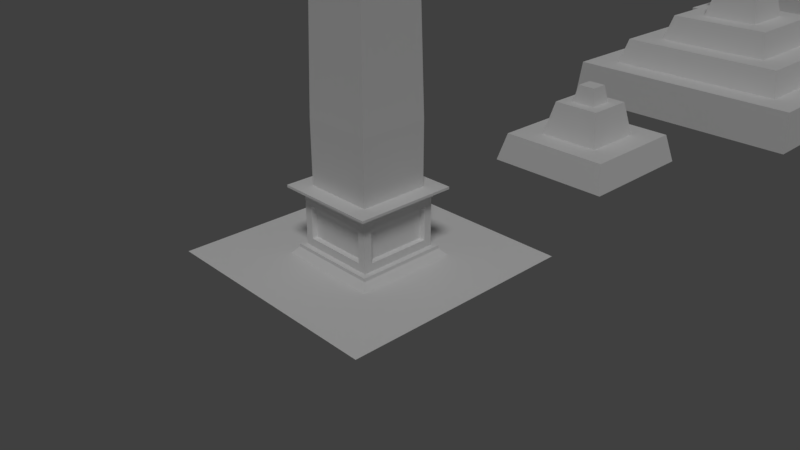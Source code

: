 # Source: Obelisk_mini_pyramids.blend  (saved by Blender 2.79.0; exported with 4.5.12 LTS)
import bpy
from mathutils import Matrix  # noqa: F401  (used for matrix-valued properties, if any)

bpy.ops.wm.read_factory_settings(use_empty=True)
scene = bpy.context.scene
scene.name = 'Scene'

# ---- collections
col_collection_1 = bpy.data.collections.new('Collection 1'); scene.collection.children.link(col_collection_1)

# ---- materials (node trees are filled in below, after node groups)
mat_mini_pyramids_1 = bpy.data.materials.new('mini pyramids_1')
mat_mini_pyramids_1.alpha_threshold = 0.0
mat_mini_pyramids_1.use_transparent_shadow = False
mat_mini_pyramids_1.roughness = 0.5
mat_mini_pyramids_2 = bpy.data.materials.new('mini pyramids_2')
mat_mini_pyramids_2.alpha_threshold = 0.0
mat_mini_pyramids_2.use_transparent_shadow = False
mat_mini_pyramids_2.roughness = 0.5
mat_mini_pyramids_3 = bpy.data.materials.new('mini pyramids_3')
mat_mini_pyramids_3.alpha_threshold = 0.0
mat_mini_pyramids_3.use_transparent_shadow = False
mat_mini_pyramids_3.roughness = 0.5
mat_obelisk = bpy.data.materials.new('Obelisk')
mat_obelisk.alpha_threshold = 0.0
mat_obelisk.use_transparent_shadow = False
mat_obelisk.roughness = 0.5

# ---- material node trees

# ---- world
world_world = bpy.data.worlds.new('World'); scene.world = world_world
world_world.color = (0.05088, 0.05088, 0.05088)
world_world.use_sun_shadow = False
world_world.sun_shadow_jitter_overblur = 0.0
world_world.cycles.sampling_method = 'MANUAL'

# ---- cameras
cam_camera = bpy.data.cameras.new('Camera')
cam_camera.clip_end = 100.0
cam_camera.lens = 35.0
cam_camera.sensor_width = 32.0
cam_camera.sensor_height = 18.0
cam_camera.ortho_scale = 7.314
cam_camera.dof.focus_distance = 0.0
cam_camera.dof.aperture_fstop = 128.0

# ---- lights
light_lamp = bpy.data.lights.new('Lamp', 'SUN')
light_lamp.transmission_factor = 0.0
light_lamp.cutoff_distance = 30.0
light_lamp.angle = 0.1993
light_lamp.energy = 1.0
light_lamp.shadow_buffer_clip_start = 1.001
light_lamp.shadow_soft_size = 0.1
light_lamp.shadow_cascade_max_distance = 1000.0

# ---- meshes
me_mini_pyramids_1 = bpy.data.meshes.new('mini pyramids_1')
me_mini_pyramids_1.from_pydata([(16.95, 16.95, 7.308), (16.95, 16.95, 10.16), (-16.95, 16.95, 7.308), (-16.95, -16.95, 7.308), (19.95, -19.95, 7.308), (19.95, -19.95, 3.938), (-19.95, -19.95, 3.938), (22.14, -22.15, 3.938), (-22.15, -22.15, 3.938), (-22.15, 22.14, 3.938), (19.95, 19.95, 3.938), (19.95, 19.95, 7.308), (22.14, 22.14, 0.0), (22.14, 22.14, 3.938), (22.14, -22.15, 0.0), (-22.15, -22.15, 0.0), (-22.15, 22.14, 0.0), (16.95, -16.95, 7.308), (16.95, -16.95, 10.16), (-14.75, 14.75, 10.16), (-14.75, 14.75, 12.07), (14.75, 14.75, 10.16), (14.75, 14.75, 12.07), (-11.75, -11.75, 12.07), (14.75, -14.75, 12.07), (-14.75, -14.75, 10.16), (14.75, -14.75, 10.16), (11.75, 11.75, 12.07), (-11.75, 11.75, 12.07), (11.75, 11.75, 14.36), (-9.554, 9.554, 14.36), (-11.75, -11.75, 14.36), (11.75, -11.75, 14.36), (11.75, -11.75, 12.07), (9.554, 9.554, 14.36), (-9.554, 9.554, 16.83), (9.554, 9.554, 16.83), (-6.549, -6.549, 16.83), (9.554, -9.554, 16.83), (-9.554, -9.554, 16.83), (9.554, -9.554, 14.36), (-6.549, 6.549, 19.43), (6.549, 6.549, 16.83), (6.549, 6.549, 19.43), (-4.356, 4.356, 19.43), (6.549, -6.549, 19.43), (6.549, -6.549, 16.83), (4.356, 4.356, 19.43), (-4.356, 4.356, 21.6), (4.356, 4.356, 21.6), (-4.356, -4.356, 21.6), (4.356, -4.356, 21.6), (-4.356, -4.356, 19.43), (4.356, -4.356, 19.43), (2.648, 2.648, 21.6), (-2.648, 2.648, 23.8), (2.648, 2.648, 23.8), (-1.195, 1.195, 23.8), (-1.195, -1.195, 23.8), (-2.648, -2.648, 21.6), (2.648, -2.648, 23.8), (-2.648, -2.648, 23.8), (2.648, -2.648, 21.6), (1.195, 1.195, 23.8), (1.195, 1.195, 25.86), (-1.195, 1.195, 25.86), (1.195, -1.195, 25.86), (-1.195, -1.195, 25.86), (1.195, -1.195, 23.8), (-2.648, 2.648, 21.6), (-6.549, -6.549, 19.43), (-6.549, 6.549, 16.83), (-9.554, -9.554, 14.36), (-11.75, 11.75, 14.36), (-14.75, -14.75, 12.07), (-16.95, 16.95, 10.16), (-16.95, -16.95, 10.16), (-19.95, 19.95, 7.308), (-19.95, 19.95, 3.938), (-19.95, -19.95, 7.308)], [], [(0, 18, 17), (18, 0, 1), (0, 75, 1), (75, 0, 2), (11, 2, 0), (77, 2, 11), (2, 77, 3), (79, 3, 77), (3, 79, 4), (6, 4, 79), (4, 6, 5), (6, 7, 5), (6, 8, 7), (8, 6, 9), (78, 9, 6), (9, 78, 13), (13, 78, 10), (77, 10, 78), (10, 77, 11), (4, 10, 11), (10, 4, 5), (5, 7, 10), (13, 10, 7), (7, 12, 13), (12, 7, 14), (7, 15, 14), (15, 7, 8), (9, 15, 8), (15, 9, 16), (9, 12, 16), (12, 9, 13), (11, 0, 4), (17, 4, 0), (3, 4, 17), (18, 3, 17), (3, 18, 76), (25, 76, 18), (76, 25, 75), (19, 75, 25), (75, 19, 1), (1, 19, 21), (20, 21, 19), (21, 20, 22), (20, 28, 22), (28, 20, 23), (74, 23, 20), (23, 74, 24), (25, 24, 74), (24, 25, 26), (25, 18, 26), (26, 18, 21), (1, 21, 18), (21, 24, 26), (24, 21, 22), (22, 27, 24), (22, 28, 27), (73, 27, 28), (27, 73, 29), (73, 30, 29), (30, 73, 72), (31, 72, 73), (72, 31, 32), (23, 32, 31), (32, 23, 33), (23, 24, 33), (33, 24, 27), (27, 32, 33), (32, 27, 29), (29, 34, 32), (29, 30, 34), (35, 34, 30), (34, 35, 36), (35, 71, 36), (71, 35, 37), (39, 37, 35), (37, 39, 38), (72, 38, 39), (38, 72, 40), (72, 32, 40), (40, 32, 34), (34, 38, 40), (38, 34, 36), (36, 42, 38), (36, 71, 42), (41, 42, 71), (42, 41, 43), (41, 44, 43), (44, 41, 52), (70, 52, 41), (52, 70, 45), (37, 45, 70), (45, 37, 46), (37, 38, 46), (46, 38, 42), (42, 45, 46), (45, 42, 43), (43, 47, 45), (43, 44, 47), (48, 47, 44), (47, 48, 49), (48, 69, 49), (69, 48, 59), (50, 59, 48), (59, 50, 51), (52, 51, 50), (51, 52, 53), (52, 45, 53), (53, 45, 47), (47, 51, 53), (51, 47, 49), (49, 54, 51), (49, 69, 54), (55, 54, 69), (54, 55, 56), (55, 57, 56), (57, 55, 58), (61, 58, 55), (58, 61, 60), (59, 60, 61), (60, 59, 62), (59, 51, 62), (62, 51, 54), (54, 60, 62), (60, 54, 56), (56, 63, 60), (56, 57, 63), (65, 63, 57), (63, 65, 64), (65, 66, 64), (66, 65, 67), (65, 58, 67), (58, 65, 57), (58, 66, 67), (66, 58, 68), (58, 60, 68), (68, 60, 63), (63, 66, 68), (66, 63, 64), (55, 59, 61), (59, 55, 69), (48, 52, 50), (52, 48, 44), (41, 37, 70), (37, 41, 71), (35, 72, 39), (72, 35, 30), (73, 23, 31), (23, 73, 28), (20, 25, 74), (25, 20, 19), (75, 3, 76), (3, 75, 2), (6, 77, 78), (77, 6, 79)])
_uv = me_mini_pyramids_1.uv_layers.new(name='UVMap.001')
_uv.uv.foreach_set('vector', [0.5753, 0.08383, 0.3895, 0.1027, 0.3895, 0.08383, 0.3895, 0.1027, 0.5753, 0.08383, 0.5753, 0.1027, 0.5753, 0.08383, 0.761, 0.1027, 0.5753, 0.1027, 0.761, 0.1027, 0.5753, 0.08383, 0.761, 0.08383, 0.8837, 0.9247, 0.1559, 0.8729, 0.8244, 0.8729, 0.09659, 0.9247, 0.1559, 0.8729, 0.8837, 0.9247, 0.1559, 0.8729, 0.09659, 0.9247, 0.1559, 0.2883, 0.09659, 0.2365, 0.1559, 0.2883, 0.09659, 0.9247, 0.1559, 0.2883, 0.09659, 0.2365, 0.8837, 0.2365, 0.6741, 0.07204, 0.4554, 0.04972, 0.6741, 0.04972, 0.4554, 0.04972, 0.6741, 0.07204, 0.4554, 0.07204, 0.09659, 0.2365, 0.927, 0.1987, 0.8837, 0.2365, 0.09659, 0.2365, 0.05333, 0.1987, 0.927, 0.1987, 0.05333, 0.1987, 0.09659, 0.2365, 0.05333, 0.9626, 0.09659, 0.9247, 0.05333, 0.9626, 0.09659, 0.2365, 0.05333, 0.9626, 0.09659, 0.9247, 0.927, 0.9626, 0.927, 0.9626, 0.09659, 0.9247, 0.8837, 0.9247, 0.01792, 0.04972, 0.2366, 0.07204, 0.01792, 0.07204, 0.2366, 0.07204, 0.01792, 0.04972, 0.2366, 0.04972, 0.4554, 0.04972, 0.2366, 0.07204, 0.2366, 0.04972, 0.2366, 0.07204, 0.4554, 0.04972, 0.4554, 0.07204, 0.8837, 0.2365, 0.927, 0.1987, 0.8837, 0.9247, 0.927, 0.9626, 0.8837, 0.9247, 0.927, 0.1987, 0.5035, 0.03793, 0.7462, 0.01185, 0.7462, 0.03793, 0.7462, 0.01185, 0.5035, 0.03793, 0.5035, 0.01185, 0.5035, 0.03793, 0.2607, 0.01185, 0.5035, 0.01185, 0.2607, 0.01185, 0.5035, 0.03793, 0.2607, 0.03793, 0.01792, 0.03793, 0.2607, 0.01185, 0.2607, 0.03793, 0.2607, 0.01185, 0.01792, 0.03793, 0.01792, 0.01185, 0.989, 0.03793, 0.7462, 0.01185, 0.989, 0.01185, 0.7462, 0.01185, 0.989, 0.03793, 0.7462, 0.03793, 0.8837, 0.9247, 0.8244, 0.8729, 0.8837, 0.2365, 0.8244, 0.2883, 0.8837, 0.2365, 0.8244, 0.8729, 0.1559, 0.2883, 0.8837, 0.2365, 0.8244, 0.2883, 0.3895, 0.1027, 0.2037, 0.08383, 0.3895, 0.08383, 0.2037, 0.08383, 0.3895, 0.1027, 0.2037, 0.1027, 0.1991, 0.3261, 0.1559, 0.2883, 0.8244, 0.2883, 0.1559, 0.2883, 0.1991, 0.3261, 0.1559, 0.8729, 0.1991, 0.8351, 0.1559, 0.8729, 0.1991, 0.3261, 0.1559, 0.8729, 0.1991, 0.8351, 0.8244, 0.8729, 0.8244, 0.8729, 0.1991, 0.8351, 0.7811, 0.8351, 0.01792, 0.1145, 0.1797, 0.1272, 0.01792, 0.1272, 0.1797, 0.1272, 0.01792, 0.1145, 0.1797, 0.1145, 0.1991, 0.8351, 0.2584, 0.7832, 0.7811, 0.8351, 0.2584, 0.7832, 0.1991, 0.8351, 0.2584, 0.378, 0.1991, 0.3261, 0.2584, 0.378, 0.1991, 0.8351, 0.2584, 0.378, 0.1991, 0.3261, 0.7811, 0.3261, 0.5031, 0.1272, 0.3414, 0.1145, 0.5031, 0.1145, 0.3414, 0.1145, 0.5031, 0.1272, 0.3414, 0.1272, 0.1991, 0.3261, 0.8244, 0.2883, 0.7811, 0.3261, 0.7811, 0.3261, 0.8244, 0.2883, 0.7811, 0.8351, 0.8244, 0.8729, 0.7811, 0.8351, 0.8244, 0.2883, 0.1797, 0.1272, 0.3414, 0.1145, 0.3414, 0.1272, 0.3414, 0.1145, 0.1797, 0.1272, 0.1797, 0.1145, 0.7811, 0.8351, 0.7219, 0.7832, 0.7811, 0.3261, 0.7811, 0.8351, 0.2584, 0.7832, 0.7219, 0.7832, 0.01792, 0.139, 0.1467, 0.1541, 0.01792, 0.1541, 0.1467, 0.1541, 0.01792, 0.139, 0.1467, 0.139, 0.2584, 0.7832, 0.3017, 0.7454, 0.7219, 0.7832, 0.3017, 0.7454, 0.2584, 0.7832, 0.3017, 0.4158, 0.2584, 0.378, 0.3017, 0.4158, 0.2584, 0.7832, 0.3017, 0.4158, 0.2584, 0.378, 0.7219, 0.378, 0.4043, 0.1541, 0.2755, 0.139, 0.4043, 0.139, 0.2755, 0.139, 0.4043, 0.1541, 0.2755, 0.1541, 0.2584, 0.378, 0.7811, 0.3261, 0.7219, 0.378, 0.7219, 0.378, 0.7811, 0.3261, 0.7219, 0.7832, 0.1467, 0.1541, 0.2755, 0.139, 0.2755, 0.1541, 0.2755, 0.139, 0.1467, 0.1541, 0.1467, 0.139, 0.7219, 0.7832, 0.6786, 0.7454, 0.7219, 0.378, 0.7219, 0.7832, 0.3017, 0.7454, 0.6786, 0.7454, 0.4369, 0.1823, 0.3321, 0.1659, 0.4369, 0.1659, 0.3321, 0.1659, 0.4369, 0.1823, 0.3321, 0.1823, 0.3017, 0.7454, 0.361, 0.6936, 0.6786, 0.7454, 0.361, 0.6936, 0.3017, 0.7454, 0.361, 0.4677, 0.3017, 0.4158, 0.361, 0.4677, 0.3017, 0.7454, 0.361, 0.4677, 0.3017, 0.4158, 0.6786, 0.4158, 0.1227, 0.1659, 0.2274, 0.1823, 0.1227, 0.1823, 0.2274, 0.1823, 0.1227, 0.1659, 0.2274, 0.1659, 0.3017, 0.4158, 0.7219, 0.378, 0.6786, 0.4158, 0.6786, 0.4158, 0.7219, 0.378, 0.6786, 0.7454, 0.3321, 0.1659, 0.2274, 0.1823, 0.2274, 0.1659, 0.2274, 0.1823, 0.3321, 0.1659, 0.3321, 0.1823, 0.6786, 0.7454, 0.6193, 0.6936, 0.6786, 0.4158, 0.6786, 0.7454, 0.361, 0.6936, 0.6193, 0.6936, 0.9651, 0.1294, 0.8933, 0.1122, 0.9651, 0.1122, 0.8933, 0.1122, 0.9651, 0.1294, 0.8933, 0.1294, 0.361, 0.6936, 0.4042, 0.6557, 0.6193, 0.6936, 0.4042, 0.6557, 0.361, 0.6936, 0.4042, 0.5055, 0.361, 0.4677, 0.4042, 0.5055, 0.361, 0.6936, 0.4042, 0.5055, 0.361, 0.4677, 0.6193, 0.4677, 0.7497, 0.1122, 0.8215, 0.1294, 0.7497, 0.1294, 0.8215, 0.1294, 0.7497, 0.1122, 0.8215, 0.1122, 0.361, 0.4677, 0.6786, 0.4158, 0.6193, 0.4677, 0.6193, 0.4677, 0.6786, 0.4158, 0.6193, 0.6936, 0.8933, 0.1122, 0.8215, 0.1294, 0.8215, 0.1122, 0.8215, 0.1294, 0.8933, 0.1122, 0.8933, 0.1294, 0.6193, 0.6936, 0.5761, 0.6557, 0.6193, 0.4677, 0.6193, 0.6936, 0.4042, 0.6557, 0.5761, 0.6557, 0.541, 0.1364, 0.6012, 0.1545, 0.541, 0.1545, 0.6012, 0.1545, 0.541, 0.1364, 0.6012, 0.1364, 0.4042, 0.6557, 0.4379, 0.6263, 0.5761, 0.6557, 0.4379, 0.6263, 0.4042, 0.6557, 0.4379, 0.5349, 0.4042, 0.5055, 0.4379, 0.5349, 0.4042, 0.6557, 0.4379, 0.5349, 0.4042, 0.5055, 0.5761, 0.5055, 0.7215, 0.1545, 0.6613, 0.1364, 0.7215, 0.1364, 0.6613, 0.1364, 0.7215, 0.1545, 0.6613, 0.1545, 0.4042, 0.5055, 0.6193, 0.4677, 0.5761, 0.5055, 0.5761, 0.5055, 0.6193, 0.4677, 0.5761, 0.6557, 0.6012, 0.1545, 0.6613, 0.1364, 0.6613, 0.1545, 0.6613, 0.1364, 0.6012, 0.1545, 0.6012, 0.1364, 0.5761, 0.6557, 0.5424, 0.6263, 0.5761, 0.5055, 0.5761, 0.6557, 0.4379, 0.6263, 0.5424, 0.6263, 0.7696, 0.08024, 0.8231, 0.1071, 0.7696, 0.1071, 0.8231, 0.1071, 0.7696, 0.08024, 0.8231, 0.08024, 0.4379, 0.6263, 0.4666, 0.6012, 0.5424, 0.6263, 0.4666, 0.6012, 0.4379, 0.6263, 0.4666, 0.56, 0.4379, 0.5349, 0.4666, 0.56, 0.4379, 0.6263, 0.4666, 0.56, 0.4379, 0.5349, 0.5424, 0.5349, 0.9301, 0.1071, 0.8766, 0.08024, 0.9301, 0.08024, 0.8766, 0.08024, 0.9301, 0.1071, 0.8766, 0.1071, 0.4379, 0.5349, 0.5761, 0.5055, 0.5424, 0.5349, 0.5424, 0.5349, 0.5761, 0.5055, 0.5424, 0.6263, 0.8231, 0.1071, 0.8766, 0.08024, 0.8766, 0.1071, 0.8766, 0.08024, 0.8231, 0.1071, 0.8231, 0.08024, 0.5424, 0.6263, 0.5137, 0.6012, 0.5424, 0.5349, 0.5424, 0.6263, 0.4666, 0.6012, 0.5137, 0.6012, 0.9849, 0.0722, 0.9635, 0.04985, 0.9849, 0.04985, 0.9635, 0.04985, 0.9849, 0.0722, 0.9635, 0.0722, 0.4666, 0.6012, 0.5137, 0.56, 0.5137, 0.6012, 0.5137, 0.56, 0.4666, 0.6012, 0.4666, 0.56, 0.8991, 0.0722, 0.9205, 0.04985, 0.9205, 0.0722, 0.9205, 0.04985, 0.8991, 0.0722, 0.8991, 0.04985, 0.9205, 0.04985, 0.942, 0.0722, 0.9205, 0.0722, 0.942, 0.0722, 0.9205, 0.04985, 0.942, 0.04985, 0.4666, 0.56, 0.5424, 0.5349, 0.5137, 0.56, 0.5137, 0.56, 0.5424, 0.5349, 0.5137, 0.6012, 0.9635, 0.04985, 0.942, 0.0722, 0.942, 0.04985, 0.942, 0.0722, 0.9635, 0.04985, 0.9635, 0.0722, 0.9836, 0.08024, 0.9301, 0.1071, 0.9301, 0.08024, 0.9301, 0.1071, 0.9836, 0.08024, 0.9836, 0.1071, 0.7816, 0.1364, 0.7215, 0.1545, 0.7215, 0.1364, 0.7215, 0.1545, 0.7816, 0.1364, 0.7816, 0.1545, 0.6779, 0.1294, 0.7497, 0.1122, 0.7497, 0.1294, 0.7497, 0.1122, 0.6779, 0.1294, 0.6779, 0.1122, 0.01792, 0.1823, 0.1227, 0.1659, 0.1227, 0.1823, 0.1227, 0.1659, 0.01792, 0.1823, 0.01792, 0.1659, 0.5331, 0.139, 0.4043, 0.1541, 0.4043, 0.139, 0.4043, 0.1541, 0.5331, 0.139, 0.5331, 0.1541, 0.6649, 0.1145, 0.5031, 0.1272, 0.5031, 0.1145, 0.5031, 0.1272, 0.6649, 0.1145, 0.6649, 0.1272, 0.01792, 0.1027, 0.2037, 0.08383, 0.2037, 0.1027, 0.2037, 0.08383, 0.01792, 0.1027, 0.01792, 0.08383, 0.6741, 0.07204, 0.8928, 0.04972, 0.8928, 0.07204, 0.8928, 0.04972, 0.6741, 0.07204, 0.6741, 0.04972])
me_mini_pyramids_1.materials.append(mat_mini_pyramids_1)
me_mini_pyramids_1.use_remesh_preserve_volume = False
me_mini_pyramids_1.use_remesh_preserve_attributes = False
me_mini_pyramids_1.use_mirror_vertex_groups = False
me_mini_pyramids_1.update()
me_mini_pyramids_2 = bpy.data.meshes.new('mini pyramids_2')
me_mini_pyramids_2.from_pydata([(-10.52, 10.52, 4.677), (-10.52, -10.52, 4.677), (-9.761, 9.761, 7.725), (9.761, -9.761, 7.725), (-9.761, -9.761, 7.725), (13.75, -13.75, 4.677), (13.75, 13.75, 4.677), (10.52, 10.52, 4.677), (-6.015, 6.015, 10.77), (-6.015, -6.015, 10.77), (-3.353, -3.353, 10.77), (-6.767, -6.767, 7.725), (6.015, -6.015, 10.77), (6.767, -6.767, 7.725), (-6.767, 6.767, 7.725), (6.015, 6.015, 10.77), (-3.353, 3.353, 10.77), (-1.323, -1.323, 14.42), (2.557, -2.557, 14.42), (-2.557, -2.557, 14.42), (3.353, -3.353, 10.77), (-2.557, 2.557, 14.42), (-1.323, 1.323, 14.42), (-0.9522, -0.9523, 16.28), (0.9523, -0.9523, 16.28), (0.9523, 0.9523, 16.28), (1.323, 1.323, 14.42), (1.323, -1.323, 14.42), (-0.9522, 0.9523, 16.28), (3.353, 3.353, 10.77), (2.557, 2.557, 14.42), (6.767, 6.767, 7.725), (9.761, 9.761, 7.725), (10.52, -10.52, 4.677), (14.17, 14.17, 0.0), (14.17, -14.17, 0.0), (-13.75, -13.75, 4.677), (-14.17, 14.17, 0.0), (-14.17, -14.17, 0.0), (-13.75, 13.75, 4.677)], [], [(9, 20, 10), (30, 16, 21), (33, 5, 6), (20, 19, 10), (26, 30, 21), (2, 31, 32), (6, 37, 39), (39, 38, 36), (8, 11, 9), (35, 6, 5), (24, 26, 25), (33, 4, 1), (20, 30, 18), (25, 23, 24), (29, 12, 15), (4, 0, 1), (19, 27, 17), (36, 35, 5), (23, 22, 17), (11, 12, 9), (21, 10, 19), (3, 13, 4), (23, 27, 24), (28, 26, 22), (39, 1, 0), (3, 7, 32), (32, 0, 2), (13, 15, 12), (15, 14, 8), (16, 15, 8), (9, 12, 20), (10, 16, 9), (16, 8, 9), (30, 29, 16), (33, 1, 36), (6, 0, 7), (33, 36, 5), (6, 7, 33), (20, 18, 19), (26, 27, 30), (27, 18, 30), (21, 17, 22), (21, 22, 26), (2, 4, 11), (2, 11, 14), (31, 3, 32), (2, 14, 31), (6, 34, 37), (39, 37, 38), (8, 14, 11), (35, 34, 6), (24, 27, 26), (33, 3, 4), (20, 29, 30), (25, 28, 23), (29, 20, 12), (15, 16, 29), (4, 2, 0), (19, 18, 27), (17, 21, 19), (36, 38, 35), (23, 28, 22), (11, 13, 12), (21, 16, 10), (3, 31, 13), (13, 11, 4), (23, 17, 27), (28, 25, 26), (39, 36, 1), (0, 6, 39), (3, 33, 7), (32, 7, 0), (13, 31, 15), (15, 31, 14)])
_uv = me_mini_pyramids_2.uv_layers.new(name='UVMap.001')
_uv.uv.foreach_set('vector', [0.2219, 0.2219, 0.4604, 0.2896, 0.2896, 0.2896, 0.3349, 0.9244, 0.02473, 0.9631, 0.06653, 0.9244, 0.6428, 0.1072, 0.725, 0.025, 0.725, 0.725, 0.3767, 0.9631, 0.687, 0.9244, 0.7288, 0.9631, 0.4087, 0.4087, 0.4401, 0.4401, 0.3099, 0.4401, 0.1265, 0.6235, 0.5473, 0.5473, 0.6235, 0.6235, 0.7492, 0.03517, 0.7824, 0.982, 0.7492, 0.9676, 0.8489, 0.9676, 0.8157, 0.02076, 0.8489, 0.03517, 0.05783, 0.8857, 0.7288, 0.8531, 0.6893, 0.8857, 0.8821, 0.02076, 0.8489, 0.9676, 0.8489, 0.03517, 0.9119, 0.7751, 0.9313, 0.9846, 0.9119, 0.9505, 0.9044, 0.7343, 0.8821, 0.0465, 0.9044, 0.02076, 0.3767, 0.9244, 0.06653, 0.8857, 0.3349, 0.8857, 0.3992, 0.3992, 0.3508, 0.3508, 0.3992, 0.3508, 0.4604, 0.4604, 0.5281, 0.2219, 0.5281, 0.5281, 0.9488, 0.0465, 0.9266, 0.7343, 0.9266, 0.02076, 0.3099, 0.3099, 0.4087, 0.3413, 0.3413, 0.3413, 0.8157, 0.9676, 0.7824, 0.02076, 0.8157, 0.03517, 0.8925, 0.9505, 0.9119, 0.741, 0.9119, 0.9846, 0.7288, 0.8205, 0.05783, 0.788, 0.6893, 0.788, 0.687, 0.8857, 0.3767, 0.9244, 0.4185, 0.8857, 0.6235, 0.1265, 0.5473, 0.2027, 0.1265, 0.1265, 0.9506, 0.7751, 0.97, 0.9846, 0.9506, 0.9505, 0.9313, 0.9505, 0.9506, 0.741, 0.9506, 0.9846, 0.025, 0.725, 0.1072, 0.1072, 0.1072, 0.6428, 0.9044, 0.0465, 0.9266, 0.7343, 0.9044, 0.7085, 0.9488, 0.0465, 0.9711, 0.7343, 0.9488, 0.7085, 0.7288, 0.788, 0.05783, 0.7554, 0.6893, 0.7554, 0.05783, 0.8531, 0.7288, 0.8205, 0.6893, 0.8531, 0.2896, 0.4604, 0.5281, 0.5281, 0.2219, 0.5281, 0.2219, 0.2219, 0.5281, 0.2219, 0.4604, 0.2896, 0.2896, 0.2896, 0.2896, 0.4604, 0.2219, 0.2219, 0.2896, 0.4604, 0.2219, 0.5281, 0.2219, 0.2219, 0.3349, 0.9244, 0.3767, 0.9631, 0.02473, 0.9631, 0.6428, 0.1072, 0.1072, 0.1072, 0.025, 0.025, 0.725, 0.725, 0.1072, 0.6428, 0.6428, 0.6428, 0.6428, 0.1072, 0.025, 0.025, 0.725, 0.025, 0.725, 0.725, 0.6428, 0.6428, 0.6428, 0.1072, 0.3767, 0.9631, 0.4185, 0.9244, 0.687, 0.9244, 0.4087, 0.4087, 0.4087, 0.3413, 0.4401, 0.4401, 0.4087, 0.3413, 0.4401, 0.3099, 0.4401, 0.4401, 0.3099, 0.4401, 0.3413, 0.3413, 0.3413, 0.4087, 0.3099, 0.4401, 0.3413, 0.4087, 0.4087, 0.4087, 0.1265, 0.6235, 0.1265, 0.1265, 0.2027, 0.2027, 0.1265, 0.6235, 0.2027, 0.2027, 0.2027, 0.5473, 0.5473, 0.5473, 0.6235, 0.1265, 0.6235, 0.6235, 0.1265, 0.6235, 0.2027, 0.5473, 0.5473, 0.5473, 0.7492, 0.03517, 0.7824, 0.02076, 0.7824, 0.982, 0.8489, 0.9676, 0.8157, 0.982, 0.8157, 0.02076, 0.05783, 0.8857, 0.01836, 0.8531, 0.7288, 0.8531, 0.8821, 0.02076, 0.8821, 0.982, 0.8489, 0.9676, 0.9119, 0.7751, 0.9313, 0.741, 0.9313, 0.9846, 0.9044, 0.7343, 0.8821, 0.7085, 0.8821, 0.0465, 0.3767, 0.9244, 0.02473, 0.9244, 0.06653, 0.8857, 0.3992, 0.3992, 0.3508, 0.3992, 0.3508, 0.3508, 0.4604, 0.4604, 0.4604, 0.2896, 0.5281, 0.2219, 0.5281, 0.5281, 0.2896, 0.4604, 0.4604, 0.4604, 0.9488, 0.0465, 0.9488, 0.7085, 0.9266, 0.7343, 0.3099, 0.3099, 0.4401, 0.3099, 0.4087, 0.3413, 0.3413, 0.3413, 0.3099, 0.4401, 0.3099, 0.3099, 0.8157, 0.9676, 0.7824, 0.982, 0.7824, 0.02076, 0.8925, 0.9505, 0.8925, 0.7751, 0.9119, 0.741, 0.7288, 0.8205, 0.01836, 0.8205, 0.05783, 0.788, 0.687, 0.8857, 0.7288, 0.9244, 0.3767, 0.9244, 0.6235, 0.1265, 0.5473, 0.5473, 0.5473, 0.2027, 0.5473, 0.2027, 0.2027, 0.2027, 0.1265, 0.1265, 0.9506, 0.7751, 0.97, 0.741, 0.97, 0.9846, 0.9313, 0.9505, 0.9313, 0.7751, 0.9506, 0.741, 0.025, 0.725, 0.025, 0.025, 0.1072, 0.1072, 0.1072, 0.6428, 0.725, 0.725, 0.025, 0.725, 0.9044, 0.0465, 0.9266, 0.02076, 0.9266, 0.7343, 0.9488, 0.0465, 0.9711, 0.02076, 0.9711, 0.7343, 0.7288, 0.788, 0.01836, 0.788, 0.05783, 0.7554, 0.05783, 0.8531, 0.01836, 0.8205, 0.7288, 0.8205])
me_mini_pyramids_2.materials.append(mat_mini_pyramids_2)
me_mini_pyramids_2.use_remesh_preserve_volume = False
me_mini_pyramids_2.use_remesh_preserve_attributes = False
me_mini_pyramids_2.use_mirror_vertex_groups = False
me_mini_pyramids_2.update()
me_mini_pyramids_3 = bpy.data.meshes.new('mini pyramids_3')
me_mini_pyramids_3.from_pydata([(-6.015, 6.015, 3.048), (-6.015, -6.015, 3.048), (-3.353, -3.353, 3.048), (-6.767, -6.767, 0.0), (6.015, -6.015, 3.048), (6.767, -6.767, 0.0), (-6.767, 6.767, 0.0), (6.015, 6.015, 3.048), (-3.353, 3.353, 3.048), (-1.323, -1.323, 6.691), (2.557, -2.557, 6.691), (-2.557, -2.557, 6.691), (3.353, -3.353, 3.048), (-2.557, 2.557, 6.691), (-1.323, 1.323, 6.691), (-0.9522, -0.9523, 8.55), (0.9523, -0.9523, 8.55), (0.9523, 0.9523, 8.55), (1.323, 1.323, 6.691), (1.323, -1.323, 6.691), (-0.9522, 0.9523, 8.55), (3.353, 3.353, 3.048), (2.557, 2.557, 6.691), (6.767, 6.767, 0.0)], [], [(1, 12, 2), (22, 8, 13), (12, 11, 2), (18, 22, 13), (0, 3, 1), (16, 18, 17), (12, 22, 10), (17, 15, 16), (21, 4, 7), (11, 19, 9), (15, 14, 9), (3, 4, 1), (13, 2, 11), (15, 19, 16), (20, 18, 14), (5, 7, 4), (7, 6, 0), (8, 7, 0), (1, 4, 12), (2, 8, 1), (8, 0, 1), (22, 21, 8), (12, 10, 11), (18, 19, 22), (19, 10, 22), (13, 9, 14), (13, 14, 18), (0, 6, 3), (16, 19, 18), (12, 21, 22), (17, 20, 15), (21, 12, 4), (7, 8, 21), (11, 10, 19), (9, 13, 11), (15, 20, 14), (3, 5, 4), (13, 8, 2), (15, 9, 19), (20, 17, 18), (5, 23, 7), (7, 23, 6)])
_uv = me_mini_pyramids_3.uv_layers.new(name='UVMap.001')
_uv.uv.foreach_set('vector', [0.8345, 0.5299, 0.7398, 0.8634, 0.7398, 0.6246, 0.3841, 0.3532, 0.2513, 0.1427, 0.3841, 0.1711, 0.7398, 0.8634, 0.607, 0.653, 0.7398, 0.6246, 0.428, 0.3092, 0.3841, 0.3532, 0.3841, 0.1711, 0.1565, 0.9582, 0.04469, 0.5031, 0.1565, 0.5299, 0.4955, 0.2282, 0.563, 0.3092, 0.4955, 0.296, 0.7398, 0.1427, 0.607, 0.3532, 0.607, 0.1711, 0.6073, 0.6164, 0.3802, 0.3893, 0.6073, 0.3893, 0.7398, 0.3815, 0.8345, 0.04794, 0.8345, 0.4763, 0.607, 0.653, 0.563, 0.7911, 0.563, 0.6969, 0.4955, 0.7101, 0.428, 0.7911, 0.428, 0.6969, 0.9463, 0.5031, 0.8345, 0.9582, 0.8345, 0.5299, 0.3841, 0.8351, 0.2513, 0.6246, 0.3841, 0.653, 0.4955, 0.7101, 0.563, 0.7911, 0.4955, 0.778, 0.4955, 0.2282, 0.428, 0.3092, 0.428, 0.215, 0.9463, 0.02117, 0.8345, 0.4763, 0.8345, 0.04794, 0.1565, 0.4763, 0.04469, 0.02117, 0.1565, 0.04794, 0.2513, 0.1427, 0.1565, 0.4763, 0.1565, 0.04794, 0.8345, 0.5299, 0.8345, 0.9582, 0.7398, 0.8634, 0.2513, 0.6246, 0.2513, 0.8634, 0.1565, 0.5299, 0.2513, 0.8634, 0.1565, 0.9582, 0.1565, 0.5299, 0.3841, 0.3532, 0.2513, 0.3815, 0.2513, 0.1427, 0.7398, 0.8634, 0.607, 0.8351, 0.607, 0.653, 0.563, 0.3092, 0.563, 0.215, 0.607, 0.3532, 0.563, 0.215, 0.607, 0.1711, 0.607, 0.3532, 0.3841, 0.8351, 0.428, 0.6969, 0.428, 0.7911, 0.3841, 0.1711, 0.428, 0.215, 0.428, 0.3092, 0.1565, 0.9582, 0.04469, 0.985, 0.04469, 0.5031, 0.4955, 0.2282, 0.563, 0.215, 0.563, 0.3092, 0.7398, 0.1427, 0.7398, 0.3815, 0.607, 0.3532, 0.6073, 0.6164, 0.3802, 0.6164, 0.3802, 0.3893, 0.7398, 0.3815, 0.7398, 0.1427, 0.8345, 0.04794, 0.1565, 0.4763, 0.2513, 0.1427, 0.2513, 0.3815, 0.607, 0.653, 0.607, 0.8351, 0.563, 0.7911, 0.428, 0.6969, 0.3841, 0.8351, 0.3841, 0.653, 0.4955, 0.7101, 0.4955, 0.778, 0.428, 0.7911, 0.9463, 0.5031, 0.9463, 0.985, 0.8345, 0.9582, 0.3841, 0.8351, 0.2513, 0.8634, 0.2513, 0.6246, 0.4955, 0.7101, 0.563, 0.6969, 0.563, 0.7911, 0.4955, 0.2282, 0.4955, 0.296, 0.428, 0.3092, 0.9463, 0.02117, 0.9463, 0.5031, 0.8345, 0.4763, 0.1565, 0.4763, 0.04469, 0.5031, 0.04469, 0.02117])
me_mini_pyramids_3.materials.append(mat_mini_pyramids_3)
me_mini_pyramids_3.use_remesh_preserve_volume = False
me_mini_pyramids_3.use_remesh_preserve_attributes = False
me_mini_pyramids_3.use_mirror_vertex_groups = False
me_mini_pyramids_3.update()
me_obelisk = bpy.data.meshes.new('Obelisk')
me_obelisk.from_pydata([(3.286, 3.286, 12.45), (-3.286, -3.286, 12.45), (3.286, -3.286, 6.505), (3.286, -3.286, 12.45), (-1.587, -1.587, 82.71), (1.587, -1.587, 82.71), (-1.526e-05, 1.907e-06, 89.93), (1.587, 1.587, 82.71), (-3.286, 3.286, 12.45), (-3.286, 3.286, 6.505), (3.286, 3.286, 6.505), (-3.286, -3.286, 6.505), (-1.587, 1.587, 82.71), (11.25, 11.25, -3.815e-06), (8.985, -8.985, -3.815e-06), (11.25, -11.25, -3.815e-06), (-11.25, 11.25, -3.815e-06), (-8.985, 8.985, -3.815e-06), (8.985, 8.985, -3.815e-06), (-8.25, 8.25, -3.815e-06), (8.25, 8.25, -3.815e-06), (-8.25, -8.25, -3.815e-06), (-4.839, -4.839, -3.815e-06), (4.839, -4.839, -3.815e-06), (-8.985, -8.985, -3.815e-06), (8.25, -8.25, -3.815e-06), (-11.25, -11.25, -3.815e-06), (-4.282, -4.282, 0.9535), (-4.282, -4.282, 0.6435), (-4.839, 4.839, -7.629e-06), (4.282, 4.282, 0.6435), (-4.282, 4.282, 0.6435), (4.282, 4.282, 0.9535), (-3.777, 3.777, 0.9535), (3.027, 3.777, 1.703), (-3.777, 3.777, 5.55), (-3.027, 3.777, 1.703), (-3.027, 3.232, 1.703), (-3.027, 3.232, 4.801), (-3.027, 3.777, 4.801), (3.027, 3.232, 4.801), (3.027, 3.777, 4.801), (3.777, 3.777, 5.55), (-3.876, 3.876, 5.55), (-3.777, -3.777, 5.55), (-3.876, -3.876, 5.55), (3.777, -3.777, 5.55), (-3.777, -3.027, 1.703), (-3.777, -3.027, 4.801), (-3.777, 3.027, 4.801), (-3.232, -3.027, 4.801), (-3.232, 3.027, 4.801), (-3.232, 3.027, 1.703), (-3.777, 3.027, 1.703), (-3.777, -3.777, 0.9535), (-4.282, 4.282, 0.9535), (3.777, -3.777, 0.9535), (4.282, -4.282, 0.9535), (4.282, -4.282, 0.6435), (4.839, 4.839, -7.629e-06), (3.777, 3.777, 0.9535), (3.777, -3.027, 1.703), (3.777, 3.027, 1.703), (3.232, -3.027, 1.703), (3.232, 3.027, 4.801), (3.232, 3.027, 1.703), (3.777, 3.027, 4.801), (3.777, -3.027, 4.801), (3.876, -3.876, 5.55), (3.876, 3.876, 5.865), (-3.876, 3.876, 5.865), (-3.876, -3.876, 5.865), (4.582, -4.582, 6.275), (-4.582, -4.582, 6.275), (4.582, 4.582, 6.275), (-4.827, 4.827, 6.275), (4.827, 4.827, 6.275), (-4.827, 4.827, 6.505), (4.827, 4.827, 6.505), (-4.827, -4.827, 6.275), (-4.827, -4.827, 6.505), (4.827, -4.827, 6.505), (4.827, -4.827, 6.275), (-4.582, 4.582, 6.275), (3.876, -3.876, 5.865), (3.876, 3.876, 5.55), (3.232, -3.027, 4.801), (3.027, -3.777, 1.703), (3.027, -3.777, 4.801), (3.027, -3.232, 4.801), (3.027, -3.232, 1.703), (-3.027, -3.777, 4.801), (-3.027, -3.232, 4.801), (-3.027, -3.232, 1.703), (-3.027, -3.777, 1.703), (-3.232, -3.027, 1.703), (3.027, 3.232, 1.703)], [], [(92, 94, 93), (21, 23, 22), (46, 68, 44), (4, 5, 6), (6, 5, 7), (90, 94, 87), (36, 33, 35), (27, 58, 57), (32, 31, 55), (67, 63, 86), (7, 12, 6), (4, 6, 12), (14, 24, 26), (37, 40, 96), (80, 82, 81), (48, 54, 44), (52, 47, 95), (21, 24, 14), (37, 39, 38), (69, 68, 85), (50, 52, 95), (0, 2, 10), (64, 67, 86), (52, 49, 53), (40, 34, 96), (32, 58, 30), (69, 83, 74), (19, 18, 17), (78, 75, 77), (69, 72, 84), (83, 71, 73), (18, 16, 17), (64, 62, 66), (40, 39, 41), (59, 20, 19), (59, 58, 23), (93, 89, 92), (57, 60, 56), (37, 34, 36), (33, 55, 27), (71, 68, 84), (90, 88, 89), (73, 84, 72), (4, 3, 5), (39, 35, 42), (76, 82, 74), (33, 53, 35), (78, 82, 76), (63, 64, 86), (50, 47, 48), (2, 1, 11), (80, 75, 79), (92, 88, 91), (59, 31, 30), (31, 22, 28), (71, 43, 45), (80, 78, 77), (0, 5, 3), (9, 0, 10), (8, 4, 12), (42, 67, 66), (75, 83, 79), (56, 60, 61), (63, 62, 65), (94, 56, 87), (69, 43, 70), (1, 9, 11), (91, 88, 46), (50, 49, 51), (43, 35, 45), (31, 27, 55), (7, 8, 12), (23, 28, 22), (36, 34, 33), (92, 91, 94), (21, 25, 23), (46, 42, 68), (42, 85, 68), (68, 45, 44), (90, 93, 94), (27, 28, 58), (32, 30, 31), (67, 61, 63), (24, 17, 16), (15, 13, 18), (15, 18, 14), (24, 16, 26), (15, 14, 26), (37, 38, 40), (80, 79, 82), (48, 47, 54), (44, 35, 48), (35, 49, 48), (52, 53, 47), (14, 18, 20), (14, 20, 25), (19, 17, 24), (14, 25, 21), (21, 19, 24), (37, 36, 39), (69, 84, 68), (50, 51, 52), (0, 3, 2), (64, 66, 67), (52, 51, 49), (40, 41, 34), (32, 57, 58), (69, 70, 83), (19, 20, 18), (78, 76, 75), (69, 74, 72), (83, 70, 71), (18, 13, 16), (64, 65, 62), (40, 38, 39), (59, 23, 25), (19, 21, 22), (19, 22, 29), (59, 25, 20), (19, 29, 59), (59, 30, 58), (93, 90, 89), (57, 32, 60), (56, 27, 57), (37, 96, 34), (33, 60, 55), (60, 32, 55), (27, 56, 54), (27, 54, 33), (71, 45, 68), (90, 87, 88), (73, 71, 84), (4, 1, 3), (60, 33, 34), (60, 34, 41), (39, 36, 35), (42, 60, 41), (41, 39, 42), (82, 79, 73), (82, 73, 72), (74, 75, 76), (82, 72, 74), (33, 54, 47), (53, 49, 35), (33, 47, 53), (78, 81, 82), (63, 65, 64), (50, 95, 47), (2, 3, 1), (80, 77, 75), (92, 89, 88), (59, 29, 31), (31, 29, 22), (71, 70, 43), (80, 81, 78), (0, 7, 5), (9, 8, 0), (8, 1, 4), (42, 46, 67), (75, 74, 83), (83, 73, 79), (60, 42, 66), (60, 66, 62), (67, 46, 56), (60, 62, 61), (61, 67, 56), (63, 61, 62), (94, 54, 56), (69, 85, 43), (1, 8, 9), (88, 87, 56), (44, 54, 94), (44, 94, 91), (88, 56, 46), (44, 91, 46), (50, 48, 49), (43, 85, 42), (35, 44, 45), (43, 42, 35), (31, 28, 27), (7, 0, 8), (23, 58, 28)])
_uv = me_obelisk.uv_layers.new(name='UVMap.001')
_uv.uv.foreach_set('vector', [0.3726, 0.3471, 0.2567, 0.3675, 0.2567, 0.3471, 0.7171, 0.7704, 0.8585, 0.8072, 0.7539, 0.8072, 0.04903, 0.2534, 0.04366, 0.248, 0.3521, 0.2532, 0.2877, 0.7842, 0.478, 0.7842, 0.3828, 0.8794, 0.3828, 0.8794, 0.478, 0.7842, 0.478, 0.9745, 0.03009, 0.3471, 0.2567, 0.3675, 0.03009, 0.3675, 0.2369, 0.03694, 0.2609, 0.01291, 0.2609, 0.1603, 0.622, 0.2126, 0.8846, 0.2056, 0.8846, 0.2126, 0.622, 0.2557, 0.8846, 0.2487, 0.8846, 0.2557, 0.3726, 0.3879, 0.2567, 0.3675, 0.3726, 0.3675, 0.478, 0.9745, 0.2877, 0.9745, 0.3828, 0.8794, 0.2877, 0.7842, 0.3828, 0.8794, 0.2877, 0.9745, 0.9033, 0.7625, 0.7092, 0.7625, 0.6847, 0.738, 0.5367, 0.1322, 0.7138, 0.04162, 0.7138, 0.1322, 0.5054, 0.3384, 0.7463, 0.3193, 0.7463, 0.3384, 0.4791, 0.1362, 0.5031, 0.01291, 0.5031, 0.1603, 0.03009, 0.4287, 0.2567, 0.4083, 0.2567, 0.4287, 0.7171, 0.7704, 0.7092, 0.7625, 0.9033, 0.7625, 0.3726, 0.4083, 0.4885, 0.3879, 0.4885, 0.4083, 0.02366, 0.2931, 0.2171, 0.3193, 0.02366, 0.3193, 0.2948, 0.04101, 0.4718, 0.1317, 0.2948, 0.1316, 0.09689, 0.6953, 0.0247, 0.7816, 0.0215, 0.6973, 0.5992, 0.3675, 0.3726, 0.3879, 0.3726, 0.3675, 0.7151, 0.4287, 0.5992, 0.4083, 0.7151, 0.4083, 0.03009, 0.4083, 0.146, 0.3879, 0.146, 0.4083, 0.8846, 0.2342, 0.622, 0.2272, 0.8846, 0.2272, 0.4103, 0.233, 0.5751, 0.2484, 0.3948, 0.2485, 0.7171, 0.9486, 0.9033, 0.9566, 0.7092, 0.9566, 0.02366, 0.3384, 0.2646, 0.3193, 0.2646, 0.3384, 0.5598, 0.2593, 0.3954, 0.2744, 0.4109, 0.2585, 0.5778, 0.2106, 0.4133, 0.2262, 0.3973, 0.2106, 0.9033, 0.9566, 0.6847, 0.9811, 0.7092, 0.9566, 0.5992, 0.3675, 0.7151, 0.3879, 0.5992, 0.3879, 0.7151, 0.4083, 0.4885, 0.3879, 0.7151, 0.3879, 0.8585, 0.9118, 0.8953, 0.9486, 0.7171, 0.9486, 0.9017, 0.2126, 0.622, 0.2272, 0.6049, 0.2126, 0.7778, 0.04137, 0.9549, 0.132, 0.7778, 0.132, 0.7308, 0.3478, 0.9506, 0.3616, 0.7446, 0.3616, 0.3726, 0.4083, 0.146, 0.3879, 0.3726, 0.3879, 0.9511, 0.3699, 0.9649, 0.3837, 0.7313, 0.3837, 0.4105, 0.2931, 0.2171, 0.3193, 0.2171, 0.2931, 0.7151, 0.3471, 0.5992, 0.3675, 0.5992, 0.3471, 0.5778, 0.1841, 0.4137, 0.2004, 0.3978, 0.1848, 0.9832, 0.5724, 0.1011, 0.4471, 0.9861, 0.5324, 0.2369, 0.1362, 0.2609, 0.1603, 0.01879, 0.1603, 0.58, 0.2795, 0.3907, 0.2791, 0.5752, 0.2747, 0.2609, 0.01291, 0.285, 0.03694, 0.2609, 0.1603, 0.9872, 0.3384, 0.7463, 0.3193, 0.9872, 0.3193, 0.05057, 0.04148, 0.2276, 0.1321, 0.05057, 0.1321, 0.3726, 0.4287, 0.2567, 0.4083, 0.3726, 0.4083, 0.02473, 0.4438, 0.09692, 0.5302, 0.02151, 0.5282, 0.5054, 0.3384, 0.2646, 0.3193, 0.5054, 0.3193, 0.3726, 0.3471, 0.5992, 0.3675, 0.3726, 0.3675, 0.6049, 0.2342, 0.8846, 0.2487, 0.622, 0.2487, 0.622, 0.2749, 0.9017, 0.2557, 0.8846, 0.2749, 0.4105, 0.2931, 0.6039, 0.3193, 0.4105, 0.3193, 0.7583, 0.8126, 0.8538, 0.9081, 0.7583, 0.9081, 0.09689, 0.6953, 0.9861, 0.6935, 0.1011, 0.7783, 0.02005, 0.6127, 0.09689, 0.6953, 0.0215, 0.6973, 0.09584, 0.6127, 0.9832, 0.5724, 0.9823, 0.6128, 0.9874, 0.1603, 0.7693, 0.1362, 0.9634, 0.1362, 0.5825, 0.2058, 0.5778, 0.2106, 0.3925, 0.2058, 0.7452, 0.01291, 0.9874, 0.01291, 0.7693, 0.03694, 0.2567, 0.3675, 0.03009, 0.3879, 0.03009, 0.3675, 0.5271, 0.03694, 0.7452, 0.01291, 0.7212, 0.03694, 0.7974, 0.2931, 0.6039, 0.3193, 0.6039, 0.2931, 0.09692, 0.5302, 0.02005, 0.6127, 0.02151, 0.5282, 0.5271, 0.1362, 0.7212, 0.1362, 0.7452, 0.1603, 0.3726, 0.4287, 0.5992, 0.4083, 0.5992, 0.4287, 0.3601, 0.2116, 0.3547, 0.217, 0.0458, 0.2117, 0.622, 0.2749, 0.8846, 0.2802, 0.622, 0.2802, 0.9832, 0.6532, 0.09584, 0.6127, 0.9823, 0.6128, 0.9017, 0.1911, 0.622, 0.2056, 0.6049, 0.1911, 0.2369, 0.03694, 0.04281, 0.03694, 0.2609, 0.01291, 0.3726, 0.3471, 0.3726, 0.3675, 0.2567, 0.3675, 0.7171, 0.7704, 0.8953, 0.7704, 0.8585, 0.8072, 0.04577, 0.2674, 0.3492, 0.2681, 0.04039, 0.2728, 0.3492, 0.2681, 0.3546, 0.2735, 0.04039, 0.2728, 0.04366, 0.248, 0.3575, 0.2479, 0.3521, 0.2532, 0.03009, 0.3471, 0.2567, 0.3471, 0.2567, 0.3675, 0.622, 0.2126, 0.622, 0.2056, 0.8846, 0.2056, 0.622, 0.2557, 0.622, 0.2487, 0.8846, 0.2487, 0.3726, 0.3879, 0.2567, 0.3879, 0.2567, 0.3675, 0.7092, 0.7625, 0.7092, 0.9566, 0.6847, 0.9811, 0.9278, 0.738, 0.9278, 0.9811, 0.9033, 0.9566, 0.9278, 0.738, 0.9033, 0.9566, 0.9033, 0.7625, 0.7092, 0.7625, 0.6847, 0.9811, 0.6847, 0.738, 0.9278, 0.738, 0.9033, 0.7625, 0.6847, 0.738, 0.5367, 0.1322, 0.5367, 0.04162, 0.7138, 0.04162, 0.5054, 0.3384, 0.5054, 0.3193, 0.7463, 0.3193, 0.4791, 0.1362, 0.4791, 0.03694, 0.5031, 0.01291, 0.5031, 0.1603, 0.2609, 0.1603, 0.4791, 0.1362, 0.2609, 0.1603, 0.285, 0.1362, 0.4791, 0.1362, 0.03009, 0.4287, 0.03009, 0.4083, 0.2567, 0.4083, 0.9033, 0.7625, 0.9033, 0.9566, 0.8953, 0.9486, 0.9033, 0.7625, 0.8953, 0.9486, 0.8953, 0.7704, 0.7171, 0.9486, 0.7092, 0.9566, 0.7092, 0.7625, 0.9033, 0.7625, 0.8953, 0.7704, 0.7171, 0.7704, 0.7171, 0.7704, 0.7171, 0.9486, 0.7092, 0.7625, 0.3726, 0.4083, 0.3726, 0.3879, 0.4885, 0.3879, 0.02366, 0.2931, 0.2171, 0.2931, 0.2171, 0.3193, 0.2948, 0.04101, 0.4719, 0.04108, 0.4718, 0.1317, 0.09689, 0.6953, 0.1011, 0.7783, 0.0247, 0.7816, 0.5992, 0.3675, 0.5992, 0.3879, 0.3726, 0.3879, 0.7151, 0.4287, 0.5992, 0.4287, 0.5992, 0.4083, 0.03009, 0.4083, 0.03009, 0.3879, 0.146, 0.3879, 0.8846, 0.2342, 0.622, 0.2342, 0.622, 0.2272, 0.4103, 0.233, 0.5589, 0.2322, 0.5751, 0.2484, 0.7171, 0.9486, 0.8953, 0.9486, 0.9033, 0.9566, 0.02366, 0.3384, 0.02366, 0.3193, 0.2646, 0.3193, 0.5598, 0.2593, 0.5752, 0.2747, 0.3954, 0.2744, 0.5778, 0.2106, 0.5616, 0.2268, 0.4133, 0.2262, 0.9033, 0.9566, 0.9278, 0.9811, 0.6847, 0.9811, 0.5992, 0.3675, 0.7151, 0.3675, 0.7151, 0.3879, 0.7151, 0.4083, 0.4885, 0.4083, 0.4885, 0.3879, 0.8585, 0.9118, 0.8585, 0.8072, 0.8953, 0.7704, 0.7171, 0.9486, 0.7171, 0.7704, 0.7539, 0.8072, 0.7171, 0.9486, 0.7539, 0.8072, 0.7539, 0.9118, 0.8585, 0.9118, 0.8953, 0.7704, 0.8953, 0.9486, 0.7171, 0.9486, 0.7539, 0.9118, 0.8585, 0.9118, 0.9017, 0.2126, 0.8846, 0.2272, 0.622, 0.2272, 0.7778, 0.04137, 0.9549, 0.04137, 0.9549, 0.132, 0.7308, 0.3478, 0.9644, 0.3478, 0.9506, 0.3616, 0.9506, 0.4057, 0.7308, 0.3919, 0.9644, 0.3919, 0.3726, 0.4083, 0.146, 0.4083, 0.146, 0.3879, 0.7451, 0.414, 0.9511, 0.414, 0.7313, 0.4278, 0.9511, 0.414, 0.9649, 0.4278, 0.7313, 0.4278, 0.7308, 0.3919, 0.9506, 0.4057, 0.7446, 0.4057, 0.7313, 0.3837, 0.7451, 0.3699, 0.9511, 0.3699, 0.4105, 0.2931, 0.4105, 0.3193, 0.2171, 0.3193, 0.7151, 0.3471, 0.7151, 0.3675, 0.5992, 0.3675, 0.5778, 0.1841, 0.5622, 0.2001, 0.4137, 0.2004, 0.9832, 0.5724, 0.09692, 0.5302, 0.1011, 0.4471, 0.01879, 0.01291, 0.2609, 0.01291, 0.04281, 0.03694, 0.01879, 0.01291, 0.04281, 0.03694, 0.04281, 0.1362, 0.2369, 0.1362, 0.2369, 0.03694, 0.2609, 0.1603, 0.01879, 0.1603, 0.01879, 0.01291, 0.04281, 0.1362, 0.04281, 0.1362, 0.2369, 0.1362, 0.01879, 0.1603, 0.3931, 0.1802, 0.5825, 0.1793, 0.5778, 0.1841, 0.3931, 0.1802, 0.5778, 0.1841, 0.3978, 0.1848, 0.3948, 0.2485, 0.5799, 0.2532, 0.39, 0.2533, 0.3907, 0.2791, 0.3954, 0.2744, 0.5752, 0.2747, 0.2609, 0.01291, 0.5031, 0.01291, 0.4791, 0.03694, 0.285, 0.03694, 0.285, 0.1362, 0.2609, 0.1603, 0.2609, 0.01291, 0.4791, 0.03694, 0.285, 0.03694, 0.9872, 0.3384, 0.7463, 0.3384, 0.7463, 0.3193, 0.05057, 0.04148, 0.2276, 0.04148, 0.2276, 0.1321, 0.3726, 0.4287, 0.2567, 0.4287, 0.2567, 0.4083, 0.02473, 0.4438, 0.1011, 0.4471, 0.09692, 0.5302, 0.5054, 0.3384, 0.2646, 0.3384, 0.2646, 0.3193, 0.3726, 0.3471, 0.5992, 0.3471, 0.5992, 0.3675, 0.6049, 0.2342, 0.9017, 0.2342, 0.8846, 0.2487, 0.622, 0.2749, 0.6049, 0.2557, 0.9017, 0.2557, 0.4105, 0.2931, 0.6039, 0.2931, 0.6039, 0.3193, 0.7583, 0.8126, 0.8538, 0.8126, 0.8538, 0.9081, 0.09689, 0.6953, 0.9832, 0.6532, 0.9861, 0.6935, 0.02005, 0.6127, 0.09584, 0.6127, 0.09689, 0.6953, 0.09584, 0.6127, 0.09692, 0.5302, 0.9832, 0.5724, 0.9874, 0.1603, 0.7452, 0.1603, 0.7693, 0.1362, 0.5799, 0.2532, 0.3948, 0.2485, 0.5751, 0.2484, 0.5778, 0.2106, 0.3973, 0.2106, 0.3925, 0.2058, 0.9874, 0.01291, 0.9874, 0.1603, 0.9634, 0.1362, 0.9874, 0.01291, 0.9634, 0.1362, 0.9634, 0.03694, 0.7693, 0.1362, 0.7452, 0.1603, 0.7452, 0.01291, 0.9874, 0.01291, 0.9634, 0.03694, 0.7693, 0.03694, 0.7693, 0.03694, 0.7693, 0.1362, 0.7452, 0.01291, 0.2567, 0.3675, 0.2567, 0.3879, 0.03009, 0.3879, 0.5271, 0.03694, 0.5031, 0.01291, 0.7452, 0.01291, 0.7974, 0.2931, 0.7974, 0.3193, 0.6039, 0.3193, 0.09692, 0.5302, 0.09584, 0.6127, 0.02005, 0.6127, 0.7212, 0.1362, 0.7212, 0.03694, 0.7452, 0.01291, 0.5031, 0.1603, 0.5031, 0.01291, 0.5271, 0.03694, 0.5031, 0.1603, 0.5271, 0.03694, 0.5271, 0.1362, 0.7212, 0.1362, 0.7452, 0.01291, 0.7452, 0.1603, 0.5031, 0.1603, 0.5271, 0.1362, 0.7452, 0.1603, 0.3726, 0.4287, 0.3726, 0.4083, 0.5992, 0.4083, 0.3576, 0.2344, 0.04288, 0.2344, 0.04829, 0.229, 0.3547, 0.217, 0.05118, 0.2171, 0.0458, 0.2117, 0.3576, 0.2344, 0.04829, 0.229, 0.3522, 0.229, 0.622, 0.2749, 0.8846, 0.2749, 0.8846, 0.2802, 0.9832, 0.6532, 0.09689, 0.6953, 0.09584, 0.6127, 0.9017, 0.1911, 0.8846, 0.2056, 0.622, 0.2056])
me_obelisk.materials.append(mat_obelisk)
me_obelisk.use_remesh_preserve_volume = False
me_obelisk.use_remesh_preserve_attributes = False
me_obelisk.use_mirror_vertex_groups = False
me_obelisk.update()

# ---- objects
ob_lamp = bpy.data.objects.new('Lamp', light_lamp)
ob_camera = bpy.data.objects.new('Camera', cam_camera)
ob_mini_pyramids_1 = bpy.data.objects.new('mini pyramids_1', me_mini_pyramids_1)
ob_mini_pyramids_2 = bpy.data.objects.new('mini pyramids_2', me_mini_pyramids_2)
ob_mini_pyramids_3 = bpy.data.objects.new('mini pyramids_3', me_mini_pyramids_3)
ob_obelisk = bpy.data.objects.new('Obelisk', me_obelisk)

# ---- transforms, parenting, visibility, modifiers, constraints
ob_lamp.location = (4.076, 1.005, 5.904)
ob_lamp.rotation_euler = (0.6503, 0.05522, 0.7319)
ob_lamp.lock_rotations_4d = False
ob_lamp.empty_display_type = 'ARROWS'
ob_lamp.color = (0.0, 0.0, 0.0, 0.0)
ob_lamp.lineart.crease_threshold = 0.0
ob_camera.location = (7.481, -6.508, 5.344)
ob_camera.rotation_euler = (1.109, 0.0, 0.8149)
ob_camera.lock_rotations_4d = False
ob_camera.empty_display_type = 'ARROWS'
ob_camera.color = (0.0, 0.0, 0.0, 0.0)
ob_camera.display_type = 'WIRE'
ob_camera.lineart.crease_threshold = 0.0
ob_mini_pyramids_1.location = (0.0, 16.7, 0.0)
ob_mini_pyramids_1.scale = (0.147, 0.147, 0.147)
ob_mini_pyramids_1.lineart.crease_threshold = 0.0
ob_mini_pyramids_2.location = (0.0, 9.278, 0.0)
ob_mini_pyramids_2.scale = (0.147, 0.147, 0.147)
ob_mini_pyramids_2.lineart.crease_threshold = 0.0
ob_mini_pyramids_3.location = (0.0, 4.621, 0.0)
ob_mini_pyramids_3.scale = (0.147, 0.147, 0.147)
ob_mini_pyramids_3.lineart.crease_threshold = 0.0
ob_obelisk.location = (0.0, 0.0, 0.0)
ob_obelisk.scale = (0.147, 0.147, 0.147)
ob_obelisk.lineart.crease_threshold = 0.0

# ---- collection membership
col_collection_1.objects.link(ob_lamp)
col_collection_1.objects.link(ob_camera)
col_collection_1.objects.link(ob_mini_pyramids_1)
col_collection_1.objects.link(ob_mini_pyramids_2)
col_collection_1.objects.link(ob_mini_pyramids_3)
col_collection_1.objects.link(ob_obelisk)

# ---- scene / render settings (as saved in the file)
scene.camera = ob_camera
scene.frame_start = 1; scene.frame_end = 250; scene.frame_set(1)
scene.render.engine = 'BLENDER_EEVEE_NEXT'
scene.render.resolution_percentage = 50
scene.render.dither_intensity = 0.0
scene.render.use_bake_selected_to_active = True
scene.cycles.use_denoising = False
scene.cycles.samples = 128
scene.cycles.sampling_pattern = 'TABULATED_SOBOL'
scene.cycles.use_adaptive_sampling = False
scene.cycles.use_light_tree = False
scene.cycles.blur_glossy = 0.0
scene.cycles.sample_clamp_indirect = 0.0
scene.view_settings.view_transform = 'Standard'
bpy.context.view_layer.update()
